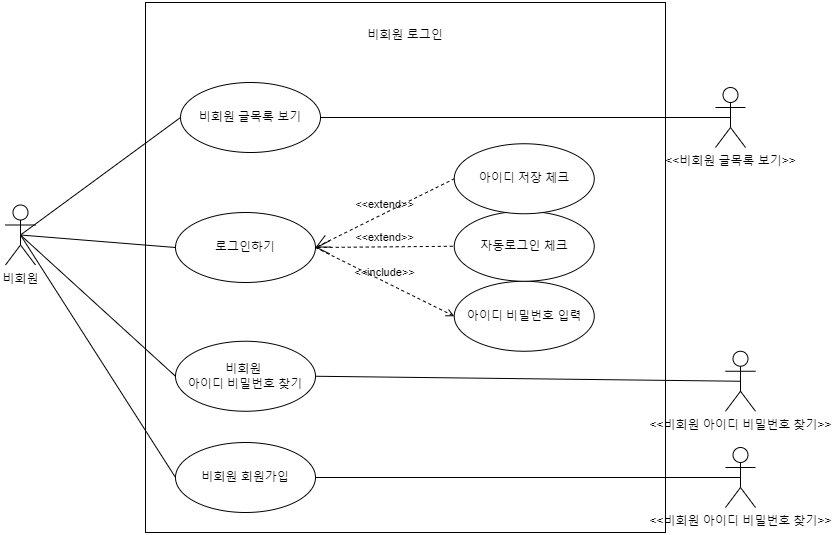

The diagram above was exported from draw.io. Its source (the exported page's mxGraphModel, read from the mxfile embedded in the PNG):
<mxGraphModel dx="1023" dy="1030" grid="1" gridSize="10" guides="1" tooltips="1" connect="1" arrows="1" fold="1" page="1" pageScale="1" pageWidth="827" pageHeight="1169" math="0" shadow="0">
  <root>
    <mxCell id="0" />
    <mxCell id="1" parent="0" />
    <mxCell id="9MEPmPe2ZRzGsKV_5R29-6" value="" style="html=1;whiteSpace=wrap;" parent="1" vertex="1">
      <mxGeometry x="170" y="260" width="520" height="530" as="geometry" />
    </mxCell>
    <mxCell id="9MEPmPe2ZRzGsKV_5R29-1" value="비회원" style="shape=umlActor;verticalLabelPosition=bottom;verticalAlign=top;html=1;outlineConnect=0;" parent="1" vertex="1">
      <mxGeometry x="30" y="462.5" width="30" height="60" as="geometry" />
    </mxCell>
    <mxCell id="9MEPmPe2ZRzGsKV_5R29-4" value="" style="edgeStyle=none;html=1;endArrow=none;verticalAlign=bottom;rounded=0;exitX=0.5;exitY=0.5;exitDx=0;exitDy=0;exitPerimeter=0;entryX=0;entryY=0.5;entryDx=0;entryDy=0;" parent="1" source="9MEPmPe2ZRzGsKV_5R29-1" target="9MEPmPe2ZRzGsKV_5R29-8" edge="1">
      <mxGeometry width="160" relative="1" as="geometry">
        <mxPoint x="240" y="527.5" as="sourcePoint" />
        <mxPoint x="140" y="387.5" as="targetPoint" />
      </mxGeometry>
    </mxCell>
    <mxCell id="9MEPmPe2ZRzGsKV_5R29-7" value="비회원 로그인" style="text;html=1;strokeColor=none;fillColor=none;align=center;verticalAlign=middle;whiteSpace=wrap;rounded=0;" parent="1" vertex="1">
      <mxGeometry x="381.25" y="277.5" width="97.5" height="30" as="geometry" />
    </mxCell>
    <mxCell id="9MEPmPe2ZRzGsKV_5R29-8" value="로그인하기" style="ellipse;whiteSpace=wrap;html=1;" parent="1" vertex="1">
      <mxGeometry x="200" y="470" width="140" height="70" as="geometry" />
    </mxCell>
    <mxCell id="9MEPmPe2ZRzGsKV_5R29-9" value="아이디 비밀번호 입력" style="ellipse;whiteSpace=wrap;html=1;" parent="1" vertex="1">
      <mxGeometry x="478.75" y="538.75" width="140" height="70" as="geometry" />
    </mxCell>
    <mxCell id="9MEPmPe2ZRzGsKV_5R29-11" value="자동로그인 체크" style="ellipse;whiteSpace=wrap;html=1;" parent="1" vertex="1">
      <mxGeometry x="478.75" y="468.75" width="140" height="70" as="geometry" />
    </mxCell>
    <mxCell id="9MEPmPe2ZRzGsKV_5R29-12" value="아이디 저장 체크" style="ellipse;whiteSpace=wrap;html=1;" parent="1" vertex="1">
      <mxGeometry x="478.75" y="401.25" width="140" height="70" as="geometry" />
    </mxCell>
    <mxCell id="9MEPmPe2ZRzGsKV_5R29-16" value="" style="edgeStyle=none;html=1;endArrow=none;verticalAlign=bottom;rounded=0;entryX=0;entryY=0.5;entryDx=0;entryDy=0;exitX=0.5;exitY=0.5;exitDx=0;exitDy=0;exitPerimeter=0;" parent="1" source="9MEPmPe2ZRzGsKV_5R29-1" target="5KOZzDkTVyJrYkDBMS6--3" edge="1">
      <mxGeometry width="160" relative="1" as="geometry">
        <mxPoint x="50" y="477.5" as="sourcePoint" />
        <mxPoint x="10" y="210" as="targetPoint" />
        <Array as="points" />
      </mxGeometry>
    </mxCell>
    <mxCell id="9MEPmPe2ZRzGsKV_5R29-17" value="&amp;lt;&amp;lt;include&amp;gt;&amp;gt;" style="edgeStyle=none;html=1;endArrow=open;verticalAlign=bottom;dashed=1;labelBackgroundColor=none;rounded=0;entryX=0;entryY=0.5;entryDx=0;entryDy=0;exitX=1;exitY=0.5;exitDx=0;exitDy=0;" parent="1" source="9MEPmPe2ZRzGsKV_5R29-8" target="9MEPmPe2ZRzGsKV_5R29-9" edge="1">
      <mxGeometry width="160" relative="1" as="geometry">
        <mxPoint x="240" y="527.5" as="sourcePoint" />
        <mxPoint x="400" y="527.5" as="targetPoint" />
      </mxGeometry>
    </mxCell>
    <mxCell id="9MEPmPe2ZRzGsKV_5R29-18" value="&amp;lt;&amp;lt;extend&amp;gt;&amp;gt;" style="edgeStyle=none;html=1;startArrow=open;endArrow=none;startSize=12;verticalAlign=bottom;dashed=1;labelBackgroundColor=none;rounded=0;entryX=0;entryY=0.5;entryDx=0;entryDy=0;exitX=1;exitY=0.5;exitDx=0;exitDy=0;" parent="1" source="9MEPmPe2ZRzGsKV_5R29-8" target="9MEPmPe2ZRzGsKV_5R29-12" edge="1">
      <mxGeometry width="160" relative="1" as="geometry">
        <mxPoint x="240" y="527.5" as="sourcePoint" />
        <mxPoint x="400" y="527.5" as="targetPoint" />
      </mxGeometry>
    </mxCell>
    <mxCell id="9MEPmPe2ZRzGsKV_5R29-19" value="&amp;lt;&amp;lt;extend&amp;gt;&amp;gt;" style="edgeStyle=none;html=1;startArrow=open;endArrow=none;startSize=12;verticalAlign=bottom;dashed=1;labelBackgroundColor=none;rounded=0;entryX=0;entryY=0.5;entryDx=0;entryDy=0;exitX=1;exitY=0.5;exitDx=0;exitDy=0;" parent="1" source="9MEPmPe2ZRzGsKV_5R29-8" target="9MEPmPe2ZRzGsKV_5R29-11" edge="1">
      <mxGeometry width="160" relative="1" as="geometry">
        <mxPoint x="316" y="562.5" as="sourcePoint" />
        <mxPoint x="510" y="397.5" as="targetPoint" />
      </mxGeometry>
    </mxCell>
    <mxCell id="j9G61rs8Qa5rbo1Q7vdN-4" value="" style="edgeStyle=none;html=1;endArrow=none;verticalAlign=bottom;rounded=0;entryX=0;entryY=0.5;entryDx=0;entryDy=0;exitX=0.5;exitY=0.5;exitDx=0;exitDy=0;exitPerimeter=0;" parent="1" source="9MEPmPe2ZRzGsKV_5R29-1" target="5KOZzDkTVyJrYkDBMS6--5" edge="1">
      <mxGeometry width="160" relative="1" as="geometry">
        <mxPoint x="60" y="706.5" as="sourcePoint" />
        <mxPoint x="30" y="810" as="targetPoint" />
        <Array as="points" />
      </mxGeometry>
    </mxCell>
    <mxCell id="j9G61rs8Qa5rbo1Q7vdN-5" value="" style="edgeStyle=none;html=1;endArrow=none;verticalAlign=bottom;rounded=0;entryX=0;entryY=0.5;entryDx=0;entryDy=0;exitX=0.5;exitY=0.5;exitDx=0;exitDy=0;exitPerimeter=0;" parent="1" source="9MEPmPe2ZRzGsKV_5R29-1" target="5KOZzDkTVyJrYkDBMS6--4" edge="1">
      <mxGeometry width="160" relative="1" as="geometry">
        <mxPoint x="20" y="597.5" as="sourcePoint" />
        <mxPoint x="120" y="970" as="targetPoint" />
        <Array as="points" />
      </mxGeometry>
    </mxCell>
    <mxCell id="5KOZzDkTVyJrYkDBMS6--3" value="비회원 글목록 보기" style="ellipse;whiteSpace=wrap;html=1;" vertex="1" parent="1">
      <mxGeometry x="205" y="340" width="140" height="70" as="geometry" />
    </mxCell>
    <mxCell id="5KOZzDkTVyJrYkDBMS6--4" value="비회원&amp;nbsp;&lt;br&gt;아이디 비밀번호 찾기" style="ellipse;whiteSpace=wrap;html=1;" vertex="1" parent="1">
      <mxGeometry x="200" y="598.75" width="140" height="70" as="geometry" />
    </mxCell>
    <mxCell id="5KOZzDkTVyJrYkDBMS6--5" value="비회원 회원가입" style="ellipse;whiteSpace=wrap;html=1;" vertex="1" parent="1">
      <mxGeometry x="200" y="700" width="140" height="70" as="geometry" />
    </mxCell>
    <mxCell id="5KOZzDkTVyJrYkDBMS6--6" value="&amp;lt;&amp;lt;비회원 글목록 보기&amp;gt;&amp;gt;" style="shape=umlActor;html=1;verticalLabelPosition=bottom;verticalAlign=top;align=center;" vertex="1" parent="1">
      <mxGeometry x="740" y="345" width="30" height="60" as="geometry" />
    </mxCell>
    <mxCell id="5KOZzDkTVyJrYkDBMS6--7" value="&amp;lt;&amp;lt;비회원 아이디 비밀번호 찾기&amp;gt;&amp;gt;" style="shape=umlActor;html=1;verticalLabelPosition=bottom;verticalAlign=top;align=center;" vertex="1" parent="1">
      <mxGeometry x="750" y="608.75" width="30" height="60" as="geometry" />
    </mxCell>
    <mxCell id="5KOZzDkTVyJrYkDBMS6--8" value="" style="edgeStyle=none;html=1;endArrow=none;verticalAlign=bottom;rounded=0;entryX=0.5;entryY=0.5;entryDx=0;entryDy=0;exitX=1;exitY=0.5;exitDx=0;exitDy=0;entryPerimeter=0;" edge="1" parent="1" source="5KOZzDkTVyJrYkDBMS6--3" target="5KOZzDkTVyJrYkDBMS6--6">
      <mxGeometry width="160" relative="1" as="geometry">
        <mxPoint x="55" y="503" as="sourcePoint" />
        <mxPoint x="215" y="385" as="targetPoint" />
        <Array as="points" />
      </mxGeometry>
    </mxCell>
    <mxCell id="5KOZzDkTVyJrYkDBMS6--9" value="" style="edgeStyle=none;html=1;endArrow=none;verticalAlign=bottom;rounded=0;entryX=0.5;entryY=0.5;entryDx=0;entryDy=0;exitX=1;exitY=0.5;exitDx=0;exitDy=0;entryPerimeter=0;" edge="1" parent="1" source="5KOZzDkTVyJrYkDBMS6--4" target="5KOZzDkTVyJrYkDBMS6--7">
      <mxGeometry width="160" relative="1" as="geometry">
        <mxPoint x="355" y="385" as="sourcePoint" />
        <mxPoint x="765" y="370" as="targetPoint" />
        <Array as="points" />
      </mxGeometry>
    </mxCell>
    <mxCell id="5KOZzDkTVyJrYkDBMS6--10" value="&amp;lt;&amp;lt;비회원 아이디 비밀번호 찾기&amp;gt;&amp;gt;" style="shape=umlActor;html=1;verticalLabelPosition=bottom;verticalAlign=top;align=center;" vertex="1" parent="1">
      <mxGeometry x="750" y="705" width="30" height="60" as="geometry" />
    </mxCell>
    <mxCell id="5KOZzDkTVyJrYkDBMS6--11" value="" style="edgeStyle=none;html=1;endArrow=none;verticalAlign=bottom;rounded=0;entryX=0.5;entryY=0.5;entryDx=0;entryDy=0;exitX=1;exitY=0.5;exitDx=0;exitDy=0;entryPerimeter=0;" edge="1" parent="1" source="5KOZzDkTVyJrYkDBMS6--5" target="5KOZzDkTVyJrYkDBMS6--10">
      <mxGeometry width="160" relative="1" as="geometry">
        <mxPoint x="350" y="644" as="sourcePoint" />
        <mxPoint x="775" y="649" as="targetPoint" />
        <Array as="points" />
      </mxGeometry>
    </mxCell>
  </root>
</mxGraphModel>